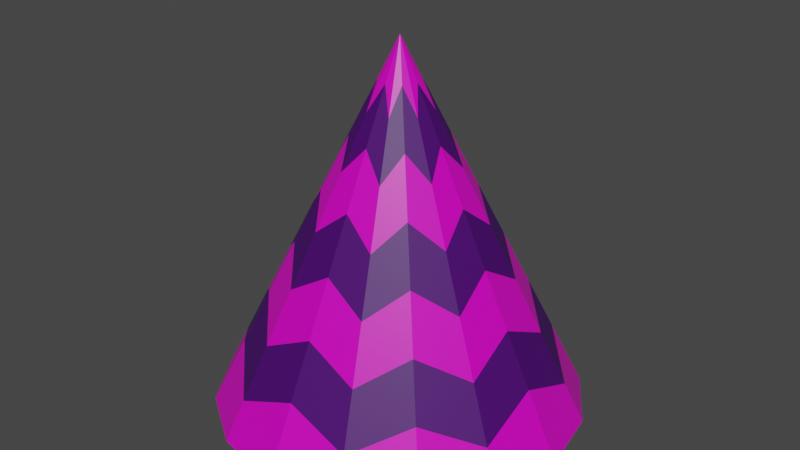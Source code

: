 # Source: Cone_ZigZag.blend  (saved by Blender 2.81.16; exported with 4.5.12 LTS)
import bpy
from mathutils import Matrix  # noqa: F401  (used for matrix-valued properties, if any)

bpy.ops.wm.read_factory_settings(use_empty=True)
scene = bpy.context.scene
scene.name = 'Scene'

# ---- collections
col_collection = bpy.data.collections.new('Collection'); scene.collection.children.link(col_collection)

# ---- materials (node trees are filled in below, after node groups)
mat_base = bpy.data.materials.new('Base')
mat_base.alpha_threshold = 0.0
mat_base.use_transparent_shadow = False
mat_base.line_color = (0.0, 0.0, 0.0, 1.0)
mat_trim = bpy.data.materials.new('Trim')
mat_trim.use_transparent_shadow = False

# ---- material node trees
mat_base.use_nodes = True; mat_base.node_tree.nodes.clear()
_N = mat_base.node_tree.nodes; _L = mat_base.node_tree.links
n0 = _N.new('ShaderNodeOutputMaterial'); n0.name = 'Material Output'; n0.location = (300, 300)
n1 = _N.new('ShaderNodeBsdfPrincipled'); n1.name = 'Principled BSDF'; n1.location = (10, 300)
n1.distribution = 'GGX'
n1.subsurface_method = 'BURLEY'
n1.inputs[0].default_value = (0.8, 0.0, 0.5875, 1.0)
n1.inputs[2].default_value = 0.4
n1.inputs[3].default_value = 1.45
n1.inputs[27].default_value = (0.0, 0.0, 0.0, 1.0)
n1.inputs[28].default_value = 1.0
_L.new(n1.outputs[0], n0.inputs[0])
n0.is_active_output = True
mat_trim.use_nodes = True; mat_trim.node_tree.nodes.clear()
_N = mat_trim.node_tree.nodes; _L = mat_trim.node_tree.links
n0 = _N.new('ShaderNodeOutputMaterial'); n0.name = 'Material Output'; n0.location = (300, 300)
n1 = _N.new('ShaderNodeBsdfPrincipled'); n1.name = 'Principled BSDF'; n1.location = (10, 300)
n1.distribution = 'GGX'
n1.subsurface_method = 'BURLEY'
n1.inputs[0].default_value = (0.06436, 0.0, 0.1444, 1.0)
n1.inputs[3].default_value = 1.45
n1.inputs[27].default_value = (0.0, 0.0, 0.0, 1.0)
n1.inputs[28].default_value = 1.0
_L.new(n1.outputs[0], n0.inputs[0])
n0.is_active_output = True

# ---- world
world_world = bpy.data.worlds.new('World'); scene.world = world_world
world_world.use_nodes = True; world_world.node_tree.nodes.clear()
_N = world_world.node_tree.nodes; _L = world_world.node_tree.links
n0 = _N.new('ShaderNodeOutputWorld'); n0.name = 'World Output'; n0.location = (300, 300)
n1 = _N.new('ShaderNodeBackground'); n1.name = 'Background'; n1.location = (10, 300)
n1.inputs[0].default_value = (0.05088, 0.05088, 0.05088, 1.0)
_L.new(n1.outputs[0], n0.inputs[0])
n0.is_active_output = True
world_world.color = (0.05088, 0.05088, 0.05088)
world_world.use_sun_shadow = False
world_world.sun_shadow_jitter_overblur = 0.0

# ---- meshes
me_cylinder_002 = bpy.data.meshes.new('Cylinder.002')
me_cylinder_002.from_pydata([(0.0, 2.0, -1.0), (4.633e-08, 1.0, 1.0), (0.3827, 1.924, -1.0), (0.7071, 1.707, -1.0), (0.9239, 1.383, -1.0), (1.0, 1.0, -1.0), (0.9239, 0.6173, -1.0), (0.7071, 0.2929, -1.0), (0.3827, 0.07612, -1.0), (1.51e-07, 0.0, -1.0), (-0.3827, 0.07612, -1.0), (-0.7071, 0.2929, -1.0), (-0.9239, 0.6173, -1.0), (-1.0, 1.0, -1.0), (-0.9239, 1.383, -1.0), (-0.7071, 1.707, -1.0), (-0.3827, 1.924, -1.0), (6.652e-09, 1.821, -0.6429), (1.197e-08, 1.679, -0.3571), (1.73e-08, 1.536, -0.07143), (2.262e-08, 1.393, 0.2143), (2.794e-08, 1.25, 0.5), (3.326e-08, 1.107, 0.7857), (0.06834, 1.165, 0.6429), (0.123, 1.297, 0.3571), (0.1777, 1.429, 0.07143), (0.2323, 1.561, -0.2143), (0.287, 1.693, -0.5), (0.3417, 1.825, -0.7857), (0.07576, 1.076, 0.7857), (0.1768, 1.177, 0.5), (0.2778, 1.278, 0.2143), (0.3788, 1.379, -0.07143), (0.4798, 1.48, -0.3571), (0.5808, 1.581, -0.6429), (0.165, 1.068, 0.6429), (0.297, 1.123, 0.3571), (0.4289, 1.178, 0.07143), (0.5609, 1.232, -0.2143), (0.6929, 1.287, -0.5), (0.8249, 1.342, -0.7857), (0.1071, 1.0, 0.7857), (0.25, 1.0, 0.5), (0.3929, 1.0, 0.2143), (0.5357, 1.0, -0.07143), (0.6786, 1.0, -0.3571), (0.8214, 1.0, -0.6429), (0.165, 0.9317, 0.6429), (0.297, 0.877, 0.3571), (0.4289, 0.8223, 0.07143), (0.5609, 0.7677, -0.2143), (0.6929, 0.713, -0.5), (0.8249, 0.6583, -0.7857), (0.07576, 0.9242, 0.7857), (0.1768, 0.8232, 0.5), (0.2778, 0.7222, 0.2143), (0.3788, 0.6212, -0.07143), (0.4798, 0.5202, -0.3571), (0.5808, 0.4192, -0.6429), (0.06834, 0.835, 0.6429), (0.123, 0.703, 0.3571), (0.1777, 0.5711, 0.07143), (0.2323, 0.4391, -0.2143), (0.287, 0.3071, -0.5), (0.3417, 0.1751, -0.7857), (4.944e-08, 0.8929, 0.7857), (6.569e-08, 0.75, 0.5), (8.194e-08, 0.6071, 0.2143), (9.819e-08, 0.4643, -0.07143), (1.144e-07, 0.3214, -0.3571), (1.307e-07, 0.1786, -0.6429), (-0.06834, 0.835, 0.6429), (-0.123, 0.703, 0.3571), (-0.1777, 0.5711, 0.07143), (-0.2323, 0.4391, -0.2143), (-0.287, 0.3071, -0.5), (-0.3417, 0.1751, -0.7857), (-0.07576, 0.9242, 0.7857), (-0.1768, 0.8232, 0.5), (-0.2778, 0.7222, 0.2143), (-0.3788, 0.6212, -0.07143), (-0.4798, 0.5202, -0.3571), (-0.5808, 0.4192, -0.6429), (-0.165, 0.9317, 0.6429), (-0.297, 0.877, 0.3571), (-0.4289, 0.8223, 0.07143), (-0.5609, 0.7677, -0.2143), (-0.6929, 0.713, -0.5), (-0.8249, 0.6583, -0.7857), (-0.1071, 1.0, 0.7857), (-0.25, 1.0, 0.5), (-0.3929, 1.0, 0.2143), (-0.5357, 1.0, -0.07143), (-0.6786, 1.0, -0.3571), (-0.8214, 1.0, -0.6429), (-0.165, 1.068, 0.6429), (-0.297, 1.123, 0.3571), (-0.4289, 1.178, 0.07143), (-0.5609, 1.232, -0.2143), (-0.6929, 1.287, -0.5), (-0.8249, 1.342, -0.7857), (-0.07576, 1.076, 0.7857), (-0.1768, 1.177, 0.5), (-0.2778, 1.278, 0.2143), (-0.3788, 1.379, -0.07143), (-0.4798, 1.48, -0.3571), (-0.5808, 1.581, -0.6429), (-0.06834, 1.165, 0.6429), (-0.123, 1.297, 0.3571), (-0.1777, 1.429, 0.07143), (-0.2323, 1.561, -0.2143), (-0.287, 1.693, -0.5), (-0.3417, 1.825, -0.7857)], [], [(22, 1, 23), (23, 1, 29), (29, 1, 35), (35, 1, 41), (41, 1, 47), (47, 1, 53), (53, 1, 59), (59, 1, 65), (65, 1, 71), (71, 1, 77), (77, 1, 83), (83, 1, 89), (89, 1, 95), (95, 1, 101), (101, 1, 107), (107, 1, 22), (0, 2, 3, 4, 5, 6, 7, 8, 9, 10, 11, 12, 13, 14, 15, 16), (16, 112, 17, 0), (112, 111, 18, 17), (111, 110, 19, 18), (110, 109, 20, 19), (109, 108, 21, 20), (108, 107, 22, 21), (15, 106, 112, 16), (106, 105, 111, 112), (105, 104, 110, 111), (104, 103, 109, 110), (103, 102, 108, 109), (102, 101, 107, 108), (14, 100, 106, 15), (100, 99, 105, 106), (99, 98, 104, 105), (98, 97, 103, 104), (97, 96, 102, 103), (96, 95, 101, 102), (13, 94, 100, 14), (94, 93, 99, 100), (93, 92, 98, 99), (92, 91, 97, 98), (91, 90, 96, 97), (90, 89, 95, 96), (12, 88, 94, 13), (88, 87, 93, 94), (87, 86, 92, 93), (86, 85, 91, 92), (85, 84, 90, 91), (84, 83, 89, 90), (11, 82, 88, 12), (82, 81, 87, 88), (81, 80, 86, 87), (80, 79, 85, 86), (79, 78, 84, 85), (78, 77, 83, 84), (10, 76, 82, 11), (76, 75, 81, 82), (75, 74, 80, 81), (74, 73, 79, 80), (73, 72, 78, 79), (72, 71, 77, 78), (9, 70, 76, 10), (70, 69, 75, 76), (69, 68, 74, 75), (68, 67, 73, 74), (67, 66, 72, 73), (66, 65, 71, 72), (8, 64, 70, 9), (64, 63, 69, 70), (63, 62, 68, 69), (62, 61, 67, 68), (61, 60, 66, 67), (60, 59, 65, 66), (7, 58, 64, 8), (58, 57, 63, 64), (57, 56, 62, 63), (56, 55, 61, 62), (55, 54, 60, 61), (54, 53, 59, 60), (6, 52, 58, 7), (52, 51, 57, 58), (51, 50, 56, 57), (50, 49, 55, 56), (49, 48, 54, 55), (48, 47, 53, 54), (5, 46, 52, 6), (46, 45, 51, 52), (45, 44, 50, 51), (44, 43, 49, 50), (43, 42, 48, 49), (42, 41, 47, 48), (4, 40, 46, 5), (40, 39, 45, 46), (39, 38, 44, 45), (38, 37, 43, 44), (37, 36, 42, 43), (36, 35, 41, 42), (3, 34, 40, 4), (34, 33, 39, 40), (33, 32, 38, 39), (32, 31, 37, 38), (31, 30, 36, 37), (30, 29, 35, 36), (2, 28, 34, 3), (28, 27, 33, 34), (27, 26, 32, 33), (26, 25, 31, 32), (25, 24, 30, 31), (24, 23, 29, 30), (0, 17, 28, 2), (17, 18, 27, 28), (18, 19, 26, 27), (19, 20, 25, 26), (20, 21, 24, 25), (21, 22, 23, 24)])
me_cylinder_002.polygons.foreach_set('material_index', [0, 0, 0, 0, 0, 0, 0, 0, 0, 0, 0, 0, 0, 0, 0, 0, 0, 0, 1, 0, 1, 0, 1, 0, 1, 0, 1, 0, 1, 0, 1, 0, 1, 0, 1, 0, 1, 0, 1, 0, 1, 0, 1, 0, 1, 0, 1, 0, 1, 0, 1, 0, 1, 0, 1, 0, 1, 0, 1, 0, 1, 0, 1, 0, 1, 0, 1, 0, 1, 0, 1, 0, 1, 0, 1, 0, 1, 0, 1, 0, 1, 0, 1, 0, 1, 0, 1, 0, 1, 0, 1, 0, 1, 0, 1, 0, 1, 0, 1, 0, 1, 0, 1, 0, 1, 0, 1, 0, 1, 0, 1, 0, 1])
_uv = me_cylinder_002.uv_layers.new(name='UVMap')
_uv.uv.foreach_set('vector', [1.0, 0.9464, 0.9375, 1.0, 0.9375, 0.9107, 0.9375, 0.9107, 0.9062, 1.0, 0.875, 0.9464, 0.875, 0.9464, 0.8125, 1.0, 0.8125, 0.9107, 0.8125, 0.9107, 0.7812, 1.0, 0.75, 0.9464, 0.75, 0.9464, 0.6875, 1.0, 0.6875, 0.9107, 0.6875, 0.9107, 0.6562, 1.0, 0.625, 0.9464, 0.625, 0.9464, 0.5625, 1.0, 0.5625, 0.9107, 0.5625, 0.9107, 0.5312, 1.0, 0.5, 0.9464, 0.5, 0.9464, 0.4375, 1.0, 0.4375, 0.9107, 0.4375, 0.9107, 0.4062, 1.0, 0.375, 0.9464, 0.375, 0.9464, 0.3125, 1.0, 0.3125, 0.9107, 0.3125, 0.9107, 0.2812, 1.0, 0.25, 0.9464, 0.25, 0.9464, 0.1875, 1.0, 0.1875, 0.9107, 0.1875, 0.9107, 0.1562, 1.0, 0.125, 0.9464, 0.125, 0.9464, 0.0625, 1.0, 0.0625, 0.9107, 0.0625, 0.9107, 0.0625, 1.0, 0.0, 0.9464, 0.75, 0.49, 0.8418, 0.4717, 0.9197, 0.4197, 0.9717, 0.3418, 0.99, 0.25, 0.9717, 0.1582, 0.9197, 0.08029, 0.8418, 0.02827, 0.75, 0.01, 0.6582, 0.02827, 0.5803, 0.08029, 0.5283, 0.1582, 0.51, 0.25, 0.5283, 0.3418, 0.5803, 0.4197, 0.6582, 0.4717, 0.0625, 0.5, 0.0625, 0.5536, 0.0, 0.5893, 0.0, 0.5, 0.0625, 0.5536, 0.0625, 0.625, 0.0, 0.6607, 0.0, 0.5893, 0.0625, 0.625, 0.0625, 0.6964, 0.0, 0.7321, 0.0, 0.6607, 0.0625, 0.6964, 0.0625, 0.7679, 0.0, 0.8036, 0.0, 0.7321, 0.0625, 0.7679, 0.0625, 0.8393, 0.0, 0.875, 0.0, 0.8036, 0.0625, 0.8393, 0.0625, 0.9107, 0.0, 0.9464, 0.0, 0.875, 0.125, 0.5, 0.125, 0.5893, 0.0625, 0.5536, 0.0625, 0.5, 0.125, 0.5893, 0.125, 0.6607, 0.0625, 0.625, 0.0625, 0.5536, 0.125, 0.6607, 0.125, 0.7321, 0.0625, 0.6964, 0.0625, 0.625, 0.125, 0.7321, 0.125, 0.8036, 0.0625, 0.7679, 0.0625, 0.6964, 0.125, 0.8036, 0.125, 0.875, 0.0625, 0.8393, 0.0625, 0.7679, 0.125, 0.875, 0.125, 0.9464, 0.0625, 0.9107, 0.0625, 0.8393, 0.1875, 0.5, 0.1875, 0.5536, 0.125, 0.5893, 0.125, 0.5, 0.1875, 0.5536, 0.1875, 0.625, 0.125, 0.6607, 0.125, 0.5893, 0.1875, 0.625, 0.1875, 0.6964, 0.125, 0.7321, 0.125, 0.6607, 0.1875, 0.6964, 0.1875, 0.7679, 0.125, 0.8036, 0.125, 0.7321, 0.1875, 0.7679, 0.1875, 0.8393, 0.125, 0.875, 0.125, 0.8036, 0.1875, 0.8393, 0.1875, 0.9107, 0.125, 0.9464, 0.125, 0.875, 0.25, 0.5, 0.25, 0.5893, 0.1875, 0.5536, 0.1875, 0.5, 0.25, 0.5893, 0.25, 0.6607, 0.1875, 0.625, 0.1875, 0.5536, 0.25, 0.6607, 0.25, 0.7321, 0.1875, 0.6964, 0.1875, 0.625, 0.25, 0.7321, 0.25, 0.8036, 0.1875, 0.7679, 0.1875, 0.6964, 0.25, 0.8036, 0.25, 0.875, 0.1875, 0.8393, 0.1875, 0.7679, 0.25, 0.875, 0.25, 0.9464, 0.1875, 0.9107, 0.1875, 0.8393, 0.3125, 0.5, 0.3125, 0.5536, 0.25, 0.5893, 0.25, 0.5, 0.3125, 0.5536, 0.3125, 0.625, 0.25, 0.6607, 0.25, 0.5893, 0.3125, 0.625, 0.3125, 0.6964, 0.25, 0.7321, 0.25, 0.6607, 0.3125, 0.6964, 0.3125, 0.7679, 0.25, 0.8036, 0.25, 0.7321, 0.3125, 0.7679, 0.3125, 0.8393, 0.25, 0.875, 0.25, 0.8036, 0.3125, 0.8393, 0.3125, 0.9107, 0.25, 0.9464, 0.25, 0.875, 0.375, 0.5, 0.375, 0.5893, 0.3125, 0.5536, 0.3125, 0.5, 0.375, 0.5893, 0.375, 0.6607, 0.3125, 0.625, 0.3125, 0.5536, 0.375, 0.6607, 0.375, 0.7321, 0.3125, 0.6964, 0.3125, 0.625, 0.375, 0.7321, 0.375, 0.8036, 0.3125, 0.7679, 0.3125, 0.6964, 0.375, 0.8036, 0.375, 0.875, 0.3125, 0.8393, 0.3125, 0.7679, 0.375, 0.875, 0.375, 0.9464, 0.3125, 0.9107, 0.3125, 0.8393, 0.4375, 0.5, 0.4375, 0.5536, 0.375, 0.5893, 0.375, 0.5, 0.4375, 0.5536, 0.4375, 0.625, 0.375, 0.6607, 0.375, 0.5893, 0.4375, 0.625, 0.4375, 0.6964, 0.375, 0.7321, 0.375, 0.6607, 0.4375, 0.6964, 0.4375, 0.7679, 0.375, 0.8036, 0.375, 0.7321, 0.4375, 0.7679, 0.4375, 0.8393, 0.375, 0.875, 0.375, 0.8036, 0.4375, 0.8393, 0.4375, 0.9107, 0.375, 0.9464, 0.375, 0.875, 0.5, 0.5, 0.5, 0.5893, 0.4375, 0.5536, 0.4375, 0.5, 0.5, 0.5893, 0.5, 0.6607, 0.4375, 0.625, 0.4375, 0.5536, 0.5, 0.6607, 0.5, 0.7321, 0.4375, 0.6964, 0.4375, 0.625, 0.5, 0.7321, 0.5, 0.8036, 0.4375, 0.7679, 0.4375, 0.6964, 0.5, 0.8036, 0.5, 0.875, 0.4375, 0.8393, 0.4375, 0.7679, 0.5, 0.875, 0.5, 0.9464, 0.4375, 0.9107, 0.4375, 0.8393, 0.5625, 0.5, 0.5625, 0.5536, 0.5, 0.5893, 0.5, 0.5, 0.5625, 0.5536, 0.5625, 0.625, 0.5, 0.6607, 0.5, 0.5893, 0.5625, 0.625, 0.5625, 0.6964, 0.5, 0.7321, 0.5, 0.6607, 0.5625, 0.6964, 0.5625, 0.7679, 0.5, 0.8036, 0.5, 0.7321, 0.5625, 0.7679, 0.5625, 0.8393, 0.5, 0.875, 0.5, 0.8036, 0.5625, 0.8393, 0.5625, 0.9107, 0.5, 0.9464, 0.5, 0.875, 0.625, 0.5, 0.625, 0.5893, 0.5625, 0.5536, 0.5625, 0.5, 0.625, 0.5893, 0.625, 0.6607, 0.5625, 0.625, 0.5625, 0.5536, 0.625, 0.6607, 0.625, 0.7321, 0.5625, 0.6964, 0.5625, 0.625, 0.625, 0.7321, 0.625, 0.8036, 0.5625, 0.7679, 0.5625, 0.6964, 0.625, 0.8036, 0.625, 0.875, 0.5625, 0.8393, 0.5625, 0.7679, 0.625, 0.875, 0.625, 0.9464, 0.5625, 0.9107, 0.5625, 0.8393, 0.6875, 0.5, 0.6875, 0.5536, 0.625, 0.5893, 0.625, 0.5, 0.6875, 0.5536, 0.6875, 0.625, 0.625, 0.6607, 0.625, 0.5893, 0.6875, 0.625, 0.6875, 0.6964, 0.625, 0.7321, 0.625, 0.6607, 0.6875, 0.6964, 0.6875, 0.7679, 0.625, 0.8036, 0.625, 0.7321, 0.6875, 0.7679, 0.6875, 0.8393, 0.625, 0.875, 0.625, 0.8036, 0.6875, 0.8393, 0.6875, 0.9107, 0.625, 0.9464, 0.625, 0.875, 0.75, 0.5, 0.75, 0.5893, 0.6875, 0.5536, 0.6875, 0.5, 0.75, 0.5893, 0.75, 0.6607, 0.6875, 0.625, 0.6875, 0.5536, 0.75, 0.6607, 0.75, 0.7321, 0.6875, 0.6964, 0.6875, 0.625, 0.75, 0.7321, 0.75, 0.8036, 0.6875, 0.7679, 0.6875, 0.6964, 0.75, 0.8036, 0.75, 0.875, 0.6875, 0.8393, 0.6875, 0.7679, 0.75, 0.875, 0.75, 0.9464, 0.6875, 0.9107, 0.6875, 0.8393, 0.8125, 0.5, 0.8125, 0.5536, 0.75, 0.5893, 0.75, 0.5, 0.8125, 0.5536, 0.8125, 0.625, 0.75, 0.6607, 0.75, 0.5893, 0.8125, 0.625, 0.8125, 0.6964, 0.75, 0.7321, 0.75, 0.6607, 0.8125, 0.6964, 0.8125, 0.7679, 0.75, 0.8036, 0.75, 0.7321, 0.8125, 0.7679, 0.8125, 0.8393, 0.75, 0.875, 0.75, 0.8036, 0.8125, 0.8393, 0.8125, 0.9107, 0.75, 0.9464, 0.75, 0.875, 0.875, 0.5, 0.875, 0.5893, 0.8125, 0.5536, 0.8125, 0.5, 0.875, 0.5893, 0.875, 0.6607, 0.8125, 0.625, 0.8125, 0.5536, 0.875, 0.6607, 0.875, 0.7321, 0.8125, 0.6964, 0.8125, 0.625, 0.875, 0.7321, 0.875, 0.8036, 0.8125, 0.7679, 0.8125, 0.6964, 0.875, 0.8036, 0.875, 0.875, 0.8125, 0.8393, 0.8125, 0.7679, 0.875, 0.875, 0.875, 0.9464, 0.8125, 0.9107, 0.8125, 0.8393, 0.9375, 0.5, 0.9375, 0.5536, 0.875, 0.5893, 0.875, 0.5, 0.9375, 0.5536, 0.9375, 0.625, 0.875, 0.6607, 0.875, 0.5893, 0.9375, 0.625, 0.9375, 0.6964, 0.875, 0.7321, 0.875, 0.6607, 0.9375, 0.6964, 0.9375, 0.7679, 0.875, 0.8036, 0.875, 0.7321, 0.9375, 0.7679, 0.9375, 0.8393, 0.875, 0.875, 0.875, 0.8036, 0.9375, 0.8393, 0.9375, 0.9107, 0.875, 0.9464, 0.875, 0.875, 1.0, 0.5, 1.0, 0.5893, 0.9375, 0.5536, 0.9375, 0.5, 1.0, 0.5893, 1.0, 0.6607, 0.9375, 0.625, 0.9375, 0.5536, 1.0, 0.6607, 1.0, 0.7321, 0.9375, 0.6964, 0.9375, 0.625, 1.0, 0.7321, 1.0, 0.8036, 0.9375, 0.7679, 0.9375, 0.6964, 1.0, 0.8036, 1.0, 0.875, 0.9375, 0.8393, 0.9375, 0.7679, 1.0, 0.875, 1.0, 0.9464, 0.9375, 0.9107, 0.9375, 0.8393])
me_cylinder_002.materials.append(mat_base)
me_cylinder_002.materials.append(mat_trim)
me_cylinder_002.use_remesh_fix_poles = True
me_cylinder_002.use_remesh_preserve_attributes = False
me_cylinder_002.use_mirror_vertex_groups = False
me_cylinder_002.update()

# ---- objects
ob_cone = bpy.data.objects.new('Cone', me_cylinder_002)

# ---- transforms, parenting, visibility, modifiers, constraints
ob_cone.location = (0.0, 0.0, 0.0)
ob_cone.lineart.crease_threshold = 0.0

# ---- collection membership
col_collection.objects.link(ob_cone)

# ---- scene / render settings (as saved in the file)
scene.frame_start = 1; scene.frame_end = 250; scene.frame_set(1)
scene.render.engine = 'BLENDER_EEVEE_NEXT'
scene.cycles.use_denoising = False
scene.cycles.samples = 128
scene.cycles.sampling_pattern = 'TABULATED_SOBOL'
scene.cycles.use_adaptive_sampling = False
scene.cycles.use_light_tree = False
scene.view_settings.view_transform = 'Filmic'
bpy.context.view_layer.update()

# ---- added for rendering (the .blend has no active camera and no usable light): camera, sun
cam_auto = bpy.data.cameras.new('AutoCamera')
cam_auto.lens = 50.0
cam_auto.sensor_width = 36.0
cam_auto.clip_end = 1000.0
ob_auto_camera = bpy.data.objects.new('AutoCamera', cam_auto)
scene.collection.objects.link(ob_auto_camera)
ob_auto_camera.location = (3.20507, -2.84609, 2.56406)
ob_auto_camera.rotation_euler = (1.09748, -7.21219e-08, 0.694738)
scene.camera = ob_auto_camera
light_auto_sun = bpy.data.lights.new('AutoSun', 'SUN')
light_auto_sun.energy = 3.0
light_auto_sun.angle = 0.0523599
ob_auto_sun = bpy.data.objects.new('AutoSun', light_auto_sun)
scene.collection.objects.link(ob_auto_sun)
ob_auto_sun.rotation_euler = (0.872665, 0.174533, 0.523599)
bpy.context.view_layer.update()
